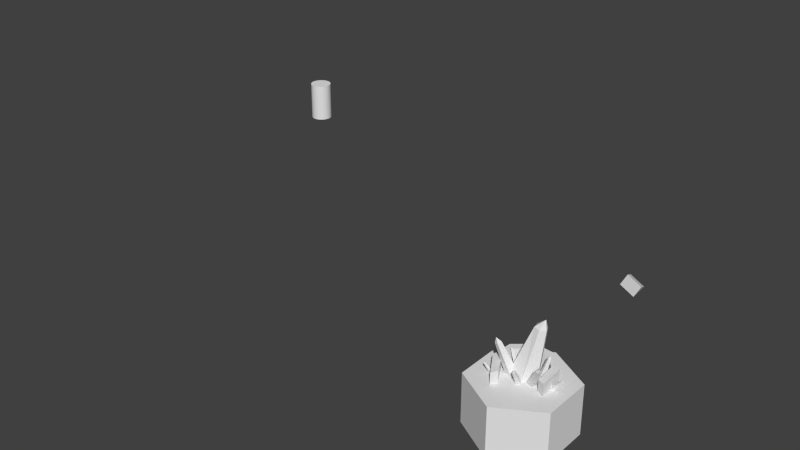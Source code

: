 # Source: Mine.blend  (saved by Blender 2.56.0; exported with 4.5.12 LTS)
import bpy
from mathutils import Matrix  # noqa: F401  (used for matrix-valued properties, if any)

bpy.ops.wm.read_factory_settings(use_empty=True)
scene = bpy.context.scene
scene.name = 'Scene'

# ---- collections
col_collection_8 = bpy.data.collections.new('Collection 8'); scene.collection.children.link(col_collection_8)

# ---- world
world_world = bpy.data.worlds.new('World'); scene.world = world_world
world_world.color = (0.05088, 0.05088, 0.05088)
world_world.use_sun_shadow = False
world_world.sun_shadow_jitter_overblur = 0.0
world_world.cycles.sampling_method = 'MANUAL'
world_world.cycles.sample_map_resolution = 256

# ---- meshes
me_hexcell = bpy.data.meshes.new('HexCell')
me_hexcell.from_pydata([(0.0, 1.0, 0.0), (0.0, 1.0, -1.0), (-0.866, 0.5, 0.0), (-0.866, 0.5, -1.0), (-0.866, -0.5, 0.0), (-0.866, -0.5, -1.0), (8.742e-08, -1.0, 0.0), (8.742e-08, -1.0, -1.0), (0.866, -0.5, 0.0), (0.866, -0.5, -1.0), (0.866, 0.5, 0.0), (0.866, 0.5, -1.0), (-0.1531, 0.3829, -0.08033), (0.1078, 0.319, -0.1112), (0.2037, 0.084, -0.09195), (0.03595, -0.1168, -0.03704), (-0.2709, -0.06759, -0.01093), (-0.2777, 0.246, -0.04132), (0.06243, 0.3993, 0.8896), (0.1885, 0.3684, 0.8746), (0.2348, 0.2549, 0.884), (0.1538, 0.1579, 0.9105), (0.03683, 0.195, 0.9231), (0.002241, 0.3331, 0.9084), (0.1804, 0.307, 1.057), (-0.2146, 0.6821, -0.001068), (0.2202, 0.6445, -0.001068), (0.5012, 0.3104, -0.001068), (0.524, -0.2166, -0.001068), (-0.3125, -0.4883, -0.001068), (-0.5863, -0.03372, -0.001068), (-0.5487, 0.4012, -0.001068), (-0.2146, 0.6821, 0.243), (0.2202, 0.6445, 0.243), (0.5012, 0.3104, 0.243), (0.524, -0.2166, 0.243), (-0.3125, -0.4883, 0.243), (-0.5863, -0.03372, 0.243), (-0.5487, 0.4012, 0.243), (-0.1697, 0.5399, 0.243), (-0.4164, 0.3325, 0.243), (-0.4442, 0.01125, 0.243), (-0.2438, -0.3559, 0.243), (0.3917, -0.1479, 0.243), (0.359, 0.2654, 0.243), (0.1515, 0.5122, 0.243), (-0.1697, 0.5399, -0.0009438), (0.1515, 0.5122, -0.0009438), (0.359, 0.2654, -0.0009438), (0.3917, -0.1479, -0.0009438), (-0.4442, 0.01125, -0.0009438), (-0.2438, -0.3559, -0.0009438), (-0.4164, 0.3325, -0.0009438), (0.559, 0.05792, -0.03727), (0.5101, 0.01923, -0.001566), (0.4803, 0.07975, 0.01736), (0.5293, 0.1184, -0.01835), (0.7196, 0.05463, 0.2153), (0.6951, 0.03528, 0.2331), (0.6803, 0.06555, 0.2396), (0.7047, 0.0849, 0.2218), (0.7255, 0.05885, 0.2641), (0.0, 1.0, 0.0), (-0.866, 0.5, 0.0), (8.742e-08, -1.0, 0.0), (0.866, -0.5, 0.0), (-0.866, -0.5, 0.0), (0.866, 0.5, 0.0), (3.477e-08, -9.934e-09, 0.0), (0.4435, -0.2376, 0.5045), (0.3905, -0.1689, 0.4608), (0.3676, -0.2336, 0.444), (0.4278, -0.2459, 0.409), (0.4508, -0.1811, 0.4258), (0.1301, 0.08296, -0.003813), (0.08414, -0.04654, -0.03749), (0.2046, -0.07104, -0.1075), (0.2505, 0.05846, -0.07385), (-0.1419, -0.0923, -0.05183), (-0.2934, -0.03486, -0.09527), (-0.2491, 0.1193, -0.04598), (-0.09757, 0.06185, -0.002543), (-0.4043, -0.1766, 0.5903), (-0.4801, -0.1478, 0.5686), (-0.4579, -0.07074, 0.5932), (-0.3822, -0.09946, 0.615), (-0.4646, -0.1431, 0.6827), (0.2002, 0.3403, -0.02713), (0.2608, 0.2665, -0.03606), (0.1903, 0.2057, -0.01303), (0.1296, 0.2795, -0.004091), (0.2947, 0.3398, 0.361), (0.3251, 0.3029, 0.3566), (0.2898, 0.2725, 0.3681), (0.2594, 0.3094, 0.3726), (0.306, 0.3108, 0.4191), (0.02104, -0.339, 0.349), (0.02629, -0.2811, 0.3181), (-0.01458, -0.3034, 0.3065), (0.01044, -0.3375, 0.284), (0.05131, -0.3152, 0.2955), (0.01537, -0.04331, -0.002802), (-0.06635, -0.08792, -0.0259), (-0.01633, -0.1562, -0.07102), (0.06539, -0.1116, -0.04793), (-0.2837, 0.1836, -0.0213), (-0.3364, 0.241, -0.03743), (-0.2824, 0.296, -0.018), (-0.2298, 0.2386, -0.001872), (-0.3879, 0.2038, 0.2923), (-0.4142, 0.2325, 0.2842), (-0.3872, 0.26, 0.2939), (-0.3609, 0.2313, 0.302), (-0.4024, 0.2308, 0.3375), (-0.2461, 0.4586, 0.2596), (-0.2499, 0.415, 0.2371), (-0.2211, 0.4331, 0.2257), (-0.2425, 0.4576, 0.2105), (-0.2712, 0.4395, 0.2219), (-0.254, 0.2364, -0.002184), (-0.1964, 0.2726, -0.02485), (-0.2392, 0.3215, -0.05524), (-0.2967, 0.2853, -0.03258), (-0.6187, -0.2438, 0.1901), (-0.6157, -0.2445, 0.1558), (-0.5942, -0.2511, 0.167), (-0.5917, -0.2278, 0.1759), (-0.6131, -0.2212, 0.1647), (-0.5218, -0.1988, -0.02541), (-0.4788, -0.2121, -0.003033), (-0.4737, -0.1655, 0.01486), (-0.5167, -0.1522, -0.007517), (0.7685, 2.459, 0.922), (0.8313, 2.226, 1.041), (0.7057, 2.226, 0.8033), (0.4944, 2.459, 1.067), (0.5572, 2.226, 1.186), (0.4316, 2.226, 0.9483), (0.7685, 2.304, 0.922), (0.4944, 2.304, 1.067)], [], [(2, 0, 1, 3), (4, 2, 3, 5), (6, 4, 5, 7), (8, 6, 7, 9), (10, 8, 9, 11), (0, 10, 11, 1), (12, 18, 19, 13), (13, 19, 20, 14), (14, 20, 21, 15), (15, 21, 22, 16), (16, 22, 23, 17), (17, 23, 18, 12), (18, 23, 24), (23, 22, 24), (22, 21, 24), (21, 20, 24), (20, 19, 24), (19, 18, 24), (25, 32, 33, 26), (26, 33, 34, 27), (27, 34, 35, 28), (29, 36, 37, 30), (30, 37, 38, 31), (31, 38, 32, 25), (32, 38, 40, 39), (38, 37, 41, 40), (37, 36, 42, 41), (35, 34, 44, 43), (34, 33, 45, 44), (33, 32, 39, 45), (45, 39, 46, 47), (44, 45, 47, 48), (43, 44, 48, 49), (41, 42, 51, 50), (40, 41, 50, 52), (39, 40, 52, 46), (29, 51, 42, 36), (28, 35, 43, 49), (53, 57, 58, 54), (54, 58, 59, 55), (55, 59, 60, 56), (56, 60, 57, 53), (57, 60, 61), (60, 59, 61), (59, 58, 61), (58, 57, 61), (0, 2, 63, 62), (6, 8, 65, 64), (2, 4, 66, 63), (4, 6, 64, 66), (8, 10, 67, 65), (10, 0, 62, 67), (67, 62, 68), (65, 67, 68), (66, 64, 68), (63, 66, 68), (64, 65, 68), (62, 63, 68), (72, 73, 69), (71, 72, 69), (70, 71, 69), (73, 70, 69), (74, 70, 73, 77), (75, 71, 70, 74), (76, 72, 71, 75), (77, 73, 72, 76), (78, 82, 83, 79), (79, 83, 84, 80), (80, 84, 85, 81), (81, 85, 82, 78), (82, 85, 86), (85, 84, 86), (84, 83, 86), (83, 82, 86), (87, 91, 92, 88), (88, 92, 93, 89), (89, 93, 94, 90), (90, 94, 91, 87), (91, 94, 95), (94, 93, 95), (93, 92, 95), (92, 91, 95), (99, 100, 96), (98, 99, 96), (97, 98, 96), (100, 97, 96), (101, 97, 100, 104), (102, 98, 97, 101), (103, 99, 98, 102), (104, 100, 99, 103), (105, 109, 110, 106), (106, 110, 111, 107), (107, 111, 112, 108), (108, 112, 109, 105), (109, 112, 113), (112, 111, 113), (111, 110, 113), (110, 109, 113), (117, 118, 114), (116, 117, 114), (115, 116, 114), (118, 115, 114), (119, 115, 118, 122), (120, 116, 115, 119), (121, 117, 116, 120), (122, 118, 117, 121), (126, 127, 123), (125, 126, 123), (124, 125, 123), (127, 124, 123), (128, 124, 127, 131), (129, 125, 124, 128), (130, 126, 125, 129), (131, 127, 126, 130), (138, 132, 133), (139, 136, 135), (138, 133, 134), (139, 137, 136), (138, 134, 132), (139, 135, 137), (132, 135, 136, 133), (133, 136, 137, 134), (134, 137, 135, 132)])
_uv = me_hexcell.uv_layers.new(name='UVTex')
_uv.uv.foreach_set('vector', [0.8282, 0.3626, 0.629, 0.733, 0.4897, 0.4652, 0.5262, 0.3513, 0.6295, 0.0, 0.8282, 0.3626, 0.5262, 0.3513, 0.4611, 0.2509, 0.2067, 1.158e-07, 0.6295, 0.0, 0.4611, 0.2509, 0.3472, 0.2686, 0.0, 0.3668, 0.2067, 1.158e-07, 0.3472, 0.2686, 0.3033, 0.3809, 0.2084, 0.7313, 0.0, 0.3668, 0.3033, 0.3809, 0.3751, 0.4779, 0.629, 0.733, 0.2084, 0.7313, 0.3751, 0.4779, 0.4897, 0.4652, 0.8875, 0.06097, 0.8348, 0.3227, 0.8374, 0.3315, 0.8709, 0.0, 0.8709, 0.0, 0.8374, 0.3315, 0.8406, 0.3303, 0.846, 0.05887, 0.846, 0.05887, 0.8406, 0.3303, 0.8406, 0.3217, 0.846, 0.1002, 0.846, 0.1002, 0.8406, 0.3217, 0.8376, 0.3138, 0.8539, 0.1113, 0.8539, 0.1113, 0.8376, 0.3138, 0.8282, 0.317, 0.8619, 0.0991, 0.8619, 0.0991, 0.8282, 0.317, 0.8348, 0.3227, 0.8875, 0.06097, 0.8348, 0.3227, 0.8282, 0.317, 0.8304, 0.3904, 0.8282, 0.317, 0.8376, 0.3138, 0.8304, 0.3904, 0.8376, 0.3138, 0.8406, 0.3217, 0.8304, 0.3904, 0.8406, 0.3217, 0.8406, 0.3303, 0.8304, 0.3904, 0.8406, 0.3303, 0.8374, 0.3315, 0.8304, 0.3904, 0.8374, 0.3315, 0.8348, 0.3227, 0.8304, 0.3904, 0.2871, 1.0, 0.2942, 0.9167, 0.4211, 0.9113, 0.4419, 0.9927, 0.4419, 0.9927, 0.4211, 0.9113, 0.5425, 0.8675, 0.5928, 0.9347, 0.5928, 0.9347, 0.5425, 0.8675, 0.6247, 0.8081, 0.6896, 0.7917, 0.0, 0.7722, 0.04642, 0.7966, 0.09629, 0.8455, 0.05245, 0.8881, 0.05245, 0.8881, 0.09629, 0.8455, 0.1817, 0.8935, 0.1527, 0.9571, 0.1527, 0.9571, 0.1817, 0.8935, 0.2942, 0.9167, 0.2871, 1.0, 0.2942, 0.9167, 0.1817, 0.8935, 0.1957, 0.8572, 0.2989, 0.8728, 0.1817, 0.8935, 0.09629, 0.8455, 0.1146, 0.8227, 0.1957, 0.8572, 0.09629, 0.8455, 0.04642, 0.7966, 0.06154, 0.7899, 0.1146, 0.8227, 0.6247, 0.8081, 0.5425, 0.8675, 0.5215, 0.8291, 0.6056, 0.7931, 0.5425, 0.8675, 0.4211, 0.9113, 0.414, 0.8641, 0.5215, 0.8291, 0.4211, 0.9113, 0.2942, 0.9167, 0.2989, 0.8728, 0.414, 0.8641, 0.414, 0.8641, 0.2989, 0.8728, 0.2966, 0.7966, 0.3938, 0.7818, 0.5215, 0.8291, 0.414, 0.8641, 0.3938, 0.7818, 0.4982, 0.7477, 0.6056, 0.7931, 0.5215, 0.8291, 0.4982, 0.7477, 0.6514, 0.733, 0.1146, 0.8227, 0.06154, 0.7899, 0.04065, 0.733, 0.1338, 0.7674, 0.1957, 0.8572, 0.1146, 0.8227, 0.1338, 0.7674, 0.2088, 0.7903, 0.2989, 0.8728, 0.1957, 0.8572, 0.2088, 0.7903, 0.2966, 0.7966, 0.0, 0.7722, 0.04065, 0.733, 0.06154, 0.7899, 0.04642, 0.7966, 0.6896, 0.7917, 0.6247, 0.8081, 0.6056, 0.7931, 0.6514, 0.733, 0.8589, 0.4113, 0.8327, 0.6016, 0.8326, 0.6013, 0.8611, 0.4193, 0.8611, 0.4193, 0.8326, 0.6013, 0.832, 0.6011, 0.8656, 0.4124, 0.8656, 0.4124, 0.832, 0.6011, 0.8317, 0.6011, 0.8656, 0.3904, 0.8656, 0.3904, 0.8317, 0.6011, 0.8327, 0.6016, 0.8589, 0.4113, 0.8327, 0.6016, 0.8317, 0.6011, 0.8282, 0.6268, 0.8317, 0.6011, 0.832, 0.6011, 0.8282, 0.6268, 0.832, 0.6011, 0.8326, 0.6013, 0.8282, 0.6268, 0.8326, 0.6013, 0.8327, 0.6016, 0.8282, 0.6268, 0.0, 0.0, 1.0, 0.0, 1.0, 1.0, 0.0, 1.0, 0.0, 0.0, 1.0, 0.0, 1.0, 1.0, 0.0, 1.0, 0.0, 0.0, 1.0, 0.0, 1.0, 1.0, 0.0, 1.0, 0.0, 0.0, 1.0, 0.0, 1.0, 1.0, 0.0, 1.0, 0.0, 0.0, 1.0, 0.0, 1.0, 1.0, 0.0, 1.0, 0.0, 0.0, 1.0, 0.0, 1.0, 1.0, 0.0, 1.0, 0.0, 0.0, 1.0, 0.0, 1.0, 1.0, 0.0, 0.0, 1.0, 0.0, 1.0, 1.0, 0.0, 0.0, 1.0, 0.0, 1.0, 1.0, 0.0, 0.0, 1.0, 0.0, 1.0, 1.0, 0.0, 0.0, 1.0, 0.0, 1.0, 1.0, 0.0, 0.0, 1.0, 0.0, 1.0, 1.0, 0.8326, 0.6013, 0.8327, 0.6016, 0.8282, 0.6268, 0.832, 0.6011, 0.8326, 0.6013, 0.8282, 0.6268, 0.8317, 0.6011, 0.832, 0.6011, 0.8282, 0.6268, 0.8327, 0.6016, 0.8317, 0.6011, 0.8282, 0.6268, 0.8656, 0.3904, 0.8317, 0.6011, 0.8327, 0.6016, 0.8589, 0.4113, 0.8656, 0.4124, 0.832, 0.6011, 0.8317, 0.6011, 0.8656, 0.3904, 0.8611, 0.4193, 0.8326, 0.6013, 0.832, 0.6011, 0.8656, 0.4124, 0.8589, 0.4113, 0.8327, 0.6016, 0.8326, 0.6013, 0.8611, 0.4193, 0.8589, 0.4113, 0.8327, 0.6016, 0.8326, 0.6013, 0.8611, 0.4193, 0.8611, 0.4193, 0.8326, 0.6013, 0.832, 0.6011, 0.8656, 0.4124, 0.8656, 0.4124, 0.832, 0.6011, 0.8317, 0.6011, 0.8656, 0.3904, 0.8656, 0.3904, 0.8317, 0.6011, 0.8327, 0.6016, 0.8589, 0.4113, 0.8327, 0.6016, 0.8317, 0.6011, 0.8282, 0.6268, 0.8317, 0.6011, 0.832, 0.6011, 0.8282, 0.6268, 0.832, 0.6011, 0.8326, 0.6013, 0.8282, 0.6268, 0.8326, 0.6013, 0.8327, 0.6016, 0.8282, 0.6268, 0.8589, 0.4113, 0.8327, 0.6016, 0.8326, 0.6013, 0.8611, 0.4193, 0.8611, 0.4193, 0.8326, 0.6013, 0.832, 0.6011, 0.8656, 0.4124, 0.8656, 0.4124, 0.832, 0.6011, 0.8317, 0.6011, 0.8656, 0.3904, 0.8656, 0.3904, 0.8317, 0.6011, 0.8327, 0.6016, 0.8589, 0.4113, 0.8327, 0.6016, 0.8317, 0.6011, 0.8282, 0.6268, 0.8317, 0.6011, 0.832, 0.6011, 0.8282, 0.6268, 0.832, 0.6011, 0.8326, 0.6013, 0.8282, 0.6268, 0.8326, 0.6013, 0.8327, 0.6016, 0.8282, 0.6268, 0.8326, 0.6013, 0.8327, 0.6016, 0.8282, 0.6268, 0.832, 0.6011, 0.8326, 0.6013, 0.8282, 0.6268, 0.8317, 0.6011, 0.832, 0.6011, 0.8282, 0.6268, 0.8327, 0.6016, 0.8317, 0.6011, 0.8282, 0.6268, 0.8656, 0.3904, 0.8317, 0.6011, 0.8327, 0.6016, 0.8589, 0.4113, 0.8656, 0.4124, 0.832, 0.6011, 0.8317, 0.6011, 0.8656, 0.3904, 0.8611, 0.4193, 0.8326, 0.6013, 0.832, 0.6011, 0.8656, 0.4124, 0.8589, 0.4113, 0.8327, 0.6016, 0.8326, 0.6013, 0.8611, 0.4193, 0.8589, 0.4113, 0.8327, 0.6016, 0.8326, 0.6013, 0.8611, 0.4193, 0.8611, 0.4193, 0.8326, 0.6013, 0.832, 0.6011, 0.8656, 0.4124, 0.8656, 0.4124, 0.832, 0.6011, 0.8317, 0.6011, 0.8656, 0.3904, 0.8656, 0.3904, 0.8317, 0.6011, 0.8327, 0.6016, 0.8589, 0.4113, 0.8327, 0.6016, 0.8317, 0.6011, 0.8282, 0.6268, 0.8317, 0.6011, 0.832, 0.6011, 0.8282, 0.6268, 0.832, 0.6011, 0.8326, 0.6013, 0.8282, 0.6268, 0.8326, 0.6013, 0.8327, 0.6016, 0.8282, 0.6268, 0.8326, 0.6013, 0.8327, 0.6016, 0.8282, 0.6268, 0.832, 0.6011, 0.8326, 0.6013, 0.8282, 0.6268, 0.8317, 0.6011, 0.832, 0.6011, 0.8282, 0.6268, 0.8327, 0.6016, 0.8317, 0.6011, 0.8282, 0.6268, 0.8656, 0.3904, 0.8317, 0.6011, 0.8327, 0.6016, 0.8589, 0.4113, 0.8656, 0.4124, 0.832, 0.6011, 0.8317, 0.6011, 0.8656, 0.3904, 0.8611, 0.4193, 0.8326, 0.6013, 0.832, 0.6011, 0.8656, 0.4124, 0.8589, 0.4113, 0.8327, 0.6016, 0.8326, 0.6013, 0.8611, 0.4193, 0.8326, 0.6013, 0.8327, 0.6016, 0.8282, 0.6268, 0.832, 0.6011, 0.8326, 0.6013, 0.8282, 0.6268, 0.8317, 0.6011, 0.832, 0.6011, 0.8282, 0.6268, 0.8327, 0.6016, 0.8317, 0.6011, 0.8282, 0.6268, 0.8656, 0.3904, 0.8317, 0.6011, 0.8327, 0.6016, 0.8589, 0.4113, 0.8656, 0.4124, 0.832, 0.6011, 0.8317, 0.6011, 0.8656, 0.3904, 0.8611, 0.4193, 0.8326, 0.6013, 0.832, 0.6011, 0.8656, 0.4124, 0.8589, 0.4113, 0.8327, 0.6016, 0.8326, 0.6013, 0.8611, 0.4193, 0.0, 0.0, 1.0, 0.0, 1.0, 1.0, 0.0, 0.0, 1.0, 1.0, 1.0, 0.0, 0.0, 0.0, 1.0, 0.0, 1.0, 1.0, 0.0, 0.0, 1.0, 1.0, 1.0, 0.0, 0.0, 0.0, 1.0, 0.0, 1.0, 1.0, 0.0, 0.0, 1.0, 1.0, 1.0, 0.0, 0.0, 0.0, 0.0, 1.0, 1.0, 1.0, 1.0, 0.0, 0.0, 0.0, 0.0, 1.0, 1.0, 1.0, 1.0, 0.0, 0.0, 0.0, 0.0, 1.0, 1.0, 1.0, 1.0, 0.0])
me_hexcell.use_remesh_preserve_volume = False
me_hexcell.use_remesh_preserve_attributes = False
me_hexcell.use_mirror_vertex_groups = False
me_hexcell.update()
me_cylinder = bpy.data.meshes.new('Cylinder')
me_cylinder.from_pydata([(0.0, 1.0, -1.0), (0.1951, 0.9808, -1.0), (0.3827, 0.9239, -1.0), (0.5556, 0.8315, -1.0), (0.7071, 0.7071, -1.0), (0.8315, 0.5556, -1.0), (0.9239, 0.3827, -1.0), (0.9808, 0.1951, -1.0), (1.0, 7.55e-08, -1.0), (0.9808, -0.1951, -1.0), (0.9239, -0.3827, -1.0), (0.8315, -0.5556, -1.0), (0.7071, -0.7071, -1.0), (0.5556, -0.8315, -1.0), (0.3827, -0.9239, -1.0), (0.1951, -0.9808, -1.0), (-3.258e-07, -1.0, -1.0), (-0.1951, -0.9808, -1.0), (-0.3827, -0.9239, -1.0), (-0.5556, -0.8315, -1.0), (-0.7071, -0.7071, -1.0), (-0.8315, -0.5556, -1.0), (-0.9239, -0.3827, -1.0), (-0.9808, -0.1951, -1.0), (-1.0, 9.656e-07, -1.0), (-0.9808, 0.1951, -1.0), (-0.9239, 0.3827, -1.0), (-0.8315, 0.5556, -1.0), (-0.7071, 0.7071, -1.0), (-0.5556, 0.8315, -1.0), (-0.3827, 0.9239, -1.0), (-0.1951, 0.9808, -1.0), (1.605e-06, 1.0, 2.598), (0.1951, 0.9808, 2.598), (0.3827, 0.9239, 2.598), (0.5556, 0.8315, 2.598), (0.7071, 0.7071, 2.598), (0.8315, 0.5556, 2.598), (0.9239, 0.3827, 2.598), (0.9808, 0.1951, 2.598), (1.0, -2.245e-06, 2.598), (0.9808, -0.1951, 2.598), (0.9239, -0.3827, 2.598), (0.8315, -0.5556, 2.598), (0.7071, -0.7071, 2.598), (0.5556, -0.8315, 2.598), (0.3827, -0.9239, 2.598), (0.1951, -0.9808, 2.598), (9.298e-07, -1.0, 2.598), (-0.1951, -0.9808, 2.598), (-0.3827, -0.9239, 2.598), (-0.5556, -0.8315, 2.598), (-0.7071, -0.7071, 2.598), (-0.8315, -0.5556, 2.598), (-0.9239, -0.3827, 2.598), (-0.9808, -0.1951, 2.598), (-1.0, -4.105e-06, 2.598), (-0.9808, 0.1951, 2.598), (-0.9239, 0.3827, 2.598), (-0.8315, 0.5556, 2.598), (-0.7071, 0.7071, 2.598), (-0.5556, 0.8315, 2.598), (-0.3827, 0.9239, 2.598), (-0.1951, 0.9808, 2.598), (0.0, 0.0, -1.0), (0.0, 0.0, 2.598)], [], [(64, 0, 1), (65, 33, 32), (64, 1, 2), (65, 34, 33), (64, 2, 3), (65, 35, 34), (64, 3, 4), (65, 36, 35), (64, 4, 5), (65, 37, 36), (64, 5, 6), (65, 38, 37), (64, 6, 7), (65, 39, 38), (64, 7, 8), (65, 40, 39), (64, 8, 9), (65, 41, 40), (64, 9, 10), (65, 42, 41), (64, 10, 11), (65, 43, 42), (64, 11, 12), (65, 44, 43), (64, 12, 13), (65, 45, 44), (64, 13, 14), (65, 46, 45), (64, 14, 15), (65, 47, 46), (64, 15, 16), (65, 48, 47), (64, 16, 17), (65, 49, 48), (64, 17, 18), (65, 50, 49), (64, 18, 19), (65, 51, 50), (64, 19, 20), (65, 52, 51), (64, 20, 21), (65, 53, 52), (64, 21, 22), (65, 54, 53), (64, 22, 23), (65, 55, 54), (64, 23, 24), (65, 56, 55), (64, 24, 25), (65, 57, 56), (64, 25, 26), (65, 58, 57), (64, 26, 27), (65, 59, 58), (64, 27, 28), (65, 60, 59), (64, 28, 29), (65, 61, 60), (64, 29, 30), (65, 62, 61), (64, 30, 31), (65, 63, 62), (31, 0, 64), (65, 32, 63), (0, 32, 33, 1), (1, 33, 34, 2), (2, 34, 35, 3), (3, 35, 36, 4), (4, 36, 37, 5), (5, 37, 38, 6), (6, 38, 39, 7), (7, 39, 40, 8), (8, 40, 41, 9), (9, 41, 42, 10), (10, 42, 43, 11), (11, 43, 44, 12), (12, 44, 45, 13), (13, 45, 46, 14), (14, 46, 47, 15), (15, 47, 48, 16), (16, 48, 49, 17), (17, 49, 50, 18), (18, 50, 51, 19), (19, 51, 52, 20), (20, 52, 53, 21), (21, 53, 54, 22), (22, 54, 55, 23), (23, 55, 56, 24), (24, 56, 57, 25), (25, 57, 58, 26), (26, 58, 59, 27), (27, 59, 60, 28), (28, 60, 61, 29), (29, 61, 62, 30), (30, 62, 63, 31), (32, 0, 31, 63)])
me_cylinder.use_remesh_preserve_volume = False
me_cylinder.use_remesh_preserve_attributes = False
me_cylinder.use_mirror_vertex_groups = False
me_cylinder.update()

# ---- objects
ob_hexcell = bpy.data.objects.new('HexCell', me_hexcell)
ob_cylinder = bpy.data.objects.new('Cylinder', me_cylinder)

# ---- transforms, parenting, visibility, modifiers, constraints
ob_hexcell.location = (0.0, 0.0, 0.0)
ob_hexcell.empty_display_type = 'ARROWS'
ob_hexcell.lineart.crease_threshold = 0.0
ob_cylinder.location = (-10.53, 6.374, 0.2477)
ob_cylinder.scale = (0.2458, 0.2458, 0.2458)
ob_cylinder.empty_display_type = 'ARROWS'
ob_cylinder.lineart.crease_threshold = 0.0

# ---- collection membership
col_collection_8.objects.link(ob_hexcell)
col_collection_8.objects.link(ob_cylinder)

# ---- scene / render settings (as saved in the file)
scene.frame_start = 1; scene.frame_end = 250; scene.frame_set(1)
scene.render.engine = 'BLENDER_EEVEE_NEXT'
scene.render.image_settings.color_mode = 'RGB'
scene.render.image_settings.compression = 90
scene.render.resolution_percentage = 50
scene.render.dither_intensity = 0.0
scene.render.bake_margin = 2
scene.render.bake_bias = 0.0
scene.cycles.use_denoising = False
scene.cycles.samples = 10
scene.cycles.sampling_pattern = 'TABULATED_SOBOL'
scene.cycles.light_sampling_threshold = 0.0
scene.cycles.use_adaptive_sampling = False
scene.cycles.use_light_tree = False
scene.cycles.blur_glossy = 0.0
scene.cycles.volume_bounces = 1
scene.cycles.pixel_filter_type = 'GAUSSIAN'
scene.cycles.sample_clamp_indirect = 0.0
scene.view_settings.view_transform = 'Standard'
bpy.context.view_layer.update()

# ---- added for rendering (the .blend has no active camera and no usable light): camera, sun
cam_auto = bpy.data.cameras.new('AutoCamera')
cam_auto.lens = 50.0
cam_auto.sensor_width = 36.0
cam_auto.clip_end = 1000.0
ob_auto_camera = bpy.data.objects.new('AutoCamera', cam_auto)
scene.collection.objects.link(ob_auto_camera)
ob_auto_camera.location = (8.0754, -12.8245, 10.5157)
ob_auto_camera.rotation_euler = (1.09748, -7.21219e-08, 0.694738)
scene.camera = ob_auto_camera
light_auto_sun = bpy.data.lights.new('AutoSun', 'SUN')
light_auto_sun.energy = 3.0
light_auto_sun.angle = 0.0523599
ob_auto_sun = bpy.data.objects.new('AutoSun', light_auto_sun)
scene.collection.objects.link(ob_auto_sun)
ob_auto_sun.rotation_euler = (0.872665, 0.174533, 0.523599)
bpy.context.view_layer.update()
